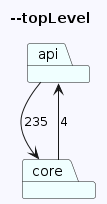

The diagram above was rendered by PlantUML. Its source (embedded in the PNG):
@startuml
skinparam backgroundColor GhostWhite
title --topLevel
package "api" #Azure
package "core" #Azure
"api"-->"core"  : 235
"core"-->"api"  : 4
@enduml